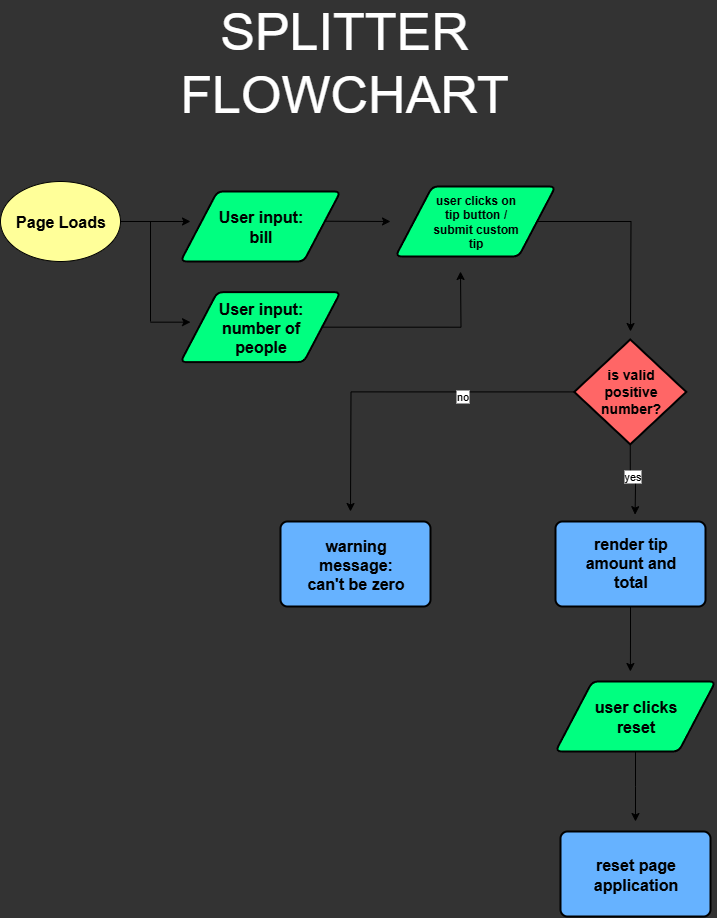

The diagram above was exported from draw.io. Its source (the exported page's mxGraphModel, read from the mxfile embedded in the PNG):
<mxGraphModel dx="1744" dy="958" grid="0" gridSize="10" guides="1" tooltips="1" connect="1" arrows="1" fold="1" page="1" pageScale="1" pageWidth="850" pageHeight="1100" background="light-dark(#333333,#333333)" math="0" shadow="0">
  <root>
    <mxCell id="0" />
    <mxCell id="1" parent="0" />
    <mxCell id="ppCrKRQSIiO5u4e9Sq8d-8" value="" style="endArrow=classic;html=1;rounded=0;exitX=0.893;exitY=0.499;exitDx=0;exitDy=0;exitPerimeter=0;" edge="1" parent="1">
      <mxGeometry width="50" height="50" relative="1" as="geometry">
        <mxPoint x="350.88" y="273.71000000000004" as="sourcePoint" />
        <mxPoint x="418" y="274" as="targetPoint" />
      </mxGeometry>
    </mxCell>
    <mxCell id="ppCrKRQSIiO5u4e9Sq8d-1" value="" style="ellipse;whiteSpace=wrap;html=1;strokeColor=light-dark(#000000,#FFFFFF);fillColor=light-dark(#FFFF99,#FFFF99);" vertex="1" parent="1">
      <mxGeometry x="28" y="234" width="120" height="80" as="geometry" />
    </mxCell>
    <mxCell id="ppCrKRQSIiO5u4e9Sq8d-3" value="" style="endArrow=classic;html=1;rounded=0;exitX=1;exitY=0.5;exitDx=0;exitDy=0;" edge="1" parent="1" source="ppCrKRQSIiO5u4e9Sq8d-1">
      <mxGeometry width="50" height="50" relative="1" as="geometry">
        <mxPoint x="258" y="374" as="sourcePoint" />
        <mxPoint x="218" y="274" as="targetPoint" />
      </mxGeometry>
    </mxCell>
    <mxCell id="ppCrKRQSIiO5u4e9Sq8d-5" value="&lt;font style=&quot;font-size: 16px; color: light-dark(rgb(0, 0, 0), rgb(0, 0, 0));&quot;&gt;&lt;b&gt;Page Loads&lt;/b&gt;&lt;/font&gt;" style="text;html=1;align=center;verticalAlign=middle;whiteSpace=wrap;rounded=0;" vertex="1" parent="1">
      <mxGeometry x="40.5" y="256.5" width="95" height="35" as="geometry" />
    </mxCell>
    <mxCell id="ppCrKRQSIiO5u4e9Sq8d-6" value="" style="shape=parallelogram;html=1;strokeWidth=2;perimeter=parallelogramPerimeter;whiteSpace=wrap;rounded=1;arcSize=12;size=0.23;strokeColor=light-dark(#000000,#FFFFFF);fillColor=light-dark(#00FF80,#00FF80);" vertex="1" parent="1">
      <mxGeometry x="208" y="244" width="160" height="70" as="geometry" />
    </mxCell>
    <mxCell id="ppCrKRQSIiO5u4e9Sq8d-7" value="&lt;font style=&quot;font-size: 16px; color: light-dark(rgb(0, 0, 0), rgb(0, 0, 0));&quot;&gt;&lt;b&gt;User input: bill&lt;/b&gt;&lt;/font&gt;" style="text;html=1;align=center;verticalAlign=middle;whiteSpace=wrap;rounded=0;" vertex="1" parent="1">
      <mxGeometry x="240.5" y="261.5" width="95" height="35" as="geometry" />
    </mxCell>
    <mxCell id="ppCrKRQSIiO5u4e9Sq8d-49" style="edgeStyle=orthogonalEdgeStyle;rounded=0;orthogonalLoop=1;jettySize=auto;html=1;exitX=0.5;exitY=1;exitDx=0;exitDy=0;exitPerimeter=0;" edge="1" parent="1" source="ppCrKRQSIiO5u4e9Sq8d-9">
      <mxGeometry relative="1" as="geometry">
        <mxPoint x="662.5882352941178" y="567.1600000000001" as="targetPoint" />
      </mxGeometry>
    </mxCell>
    <mxCell id="ppCrKRQSIiO5u4e9Sq8d-56" value="yes" style="edgeLabel;html=1;align=center;verticalAlign=middle;resizable=0;points=[];" vertex="1" connectable="0" parent="ppCrKRQSIiO5u4e9Sq8d-49">
      <mxGeometry x="-0.0279" y="4" relative="1" as="geometry">
        <mxPoint as="offset" />
      </mxGeometry>
    </mxCell>
    <mxCell id="ppCrKRQSIiO5u4e9Sq8d-52" style="edgeStyle=orthogonalEdgeStyle;rounded=0;orthogonalLoop=1;jettySize=auto;html=1;exitX=0;exitY=0.5;exitDx=0;exitDy=0;exitPerimeter=0;" edge="1" parent="1" source="ppCrKRQSIiO5u4e9Sq8d-9">
      <mxGeometry relative="1" as="geometry">
        <mxPoint x="378" y="564" as="targetPoint" />
      </mxGeometry>
    </mxCell>
    <mxCell id="ppCrKRQSIiO5u4e9Sq8d-55" value="no" style="edgeLabel;html=1;align=center;verticalAlign=middle;resizable=0;points=[];" vertex="1" connectable="0" parent="ppCrKRQSIiO5u4e9Sq8d-52">
      <mxGeometry x="-0.3447" y="4" relative="1" as="geometry">
        <mxPoint as="offset" />
      </mxGeometry>
    </mxCell>
    <mxCell id="ppCrKRQSIiO5u4e9Sq8d-9" value="" style="strokeWidth=2;html=1;shape=mxgraph.flowchart.decision;whiteSpace=wrap;strokeColor=light-dark(#000000,#FFFFFF);fillColor=light-dark(#FF6666,#FF6666);gradientColor=none;" vertex="1" parent="1">
      <mxGeometry x="601.75" y="392" width="112" height="104.84" as="geometry" />
    </mxCell>
    <mxCell id="ppCrKRQSIiO5u4e9Sq8d-10" value="&lt;font style=&quot;color: light-dark(rgb(0, 0, 0), rgb(0, 0, 0)); font-size: 14px;&quot;&gt;&lt;b style=&quot;&quot;&gt;is valid positive number?&lt;/b&gt;&lt;/font&gt;" style="text;html=1;align=center;verticalAlign=middle;whiteSpace=wrap;rounded=0;" vertex="1" parent="1">
      <mxGeometry x="625.5" y="430.66999999999996" width="65" height="27.5" as="geometry" />
    </mxCell>
    <mxCell id="ppCrKRQSIiO5u4e9Sq8d-18" value="" style="rounded=1;whiteSpace=wrap;html=1;absoluteArcSize=1;arcSize=14;strokeWidth=2;fillColor=light-dark(#66B2FF,#66B2FF);" vertex="1" parent="1">
      <mxGeometry x="308" y="574" width="150" height="85" as="geometry" />
    </mxCell>
    <mxCell id="ppCrKRQSIiO5u4e9Sq8d-19" value="&lt;font style=&quot;font-size: 16px; color: light-dark(rgb(0, 0, 0), rgb(0, 0, 0));&quot;&gt;&lt;b&gt;warning message: can't be zero&lt;/b&gt;&lt;/font&gt;" style="text;html=1;align=center;verticalAlign=middle;whiteSpace=wrap;rounded=0;" vertex="1" parent="1">
      <mxGeometry x="326.75" y="586.5" width="112.5" height="60" as="geometry" />
    </mxCell>
    <mxCell id="ppCrKRQSIiO5u4e9Sq8d-21" value="" style="endArrow=none;html=1;rounded=0;" edge="1" parent="1">
      <mxGeometry width="50" height="50" relative="1" as="geometry">
        <mxPoint x="178" y="374" as="sourcePoint" />
        <mxPoint x="178" y="274" as="targetPoint" />
      </mxGeometry>
    </mxCell>
    <mxCell id="ppCrKRQSIiO5u4e9Sq8d-22" value="" style="endArrow=classic;html=1;rounded=0;" edge="1" parent="1">
      <mxGeometry width="50" height="50" relative="1" as="geometry">
        <mxPoint x="178" y="374.65999999999997" as="sourcePoint" />
        <mxPoint x="218" y="374.65999999999997" as="targetPoint" />
      </mxGeometry>
    </mxCell>
    <mxCell id="ppCrKRQSIiO5u4e9Sq8d-50" style="edgeStyle=orthogonalEdgeStyle;rounded=0;orthogonalLoop=1;jettySize=auto;html=1;exitX=1;exitY=0.5;exitDx=0;exitDy=0;" edge="1" parent="1" source="ppCrKRQSIiO5u4e9Sq8d-24">
      <mxGeometry relative="1" as="geometry">
        <mxPoint x="488" y="324" as="targetPoint" />
      </mxGeometry>
    </mxCell>
    <mxCell id="ppCrKRQSIiO5u4e9Sq8d-24" value="" style="shape=parallelogram;html=1;strokeWidth=2;perimeter=parallelogramPerimeter;whiteSpace=wrap;rounded=1;arcSize=12;size=0.23;strokeColor=light-dark(#000000,#FFFFFF);fillColor=light-dark(#00FF80,#00FF80);" vertex="1" parent="1">
      <mxGeometry x="208" y="344.65999999999997" width="160" height="70" as="geometry" />
    </mxCell>
    <mxCell id="ppCrKRQSIiO5u4e9Sq8d-25" value="&lt;font style=&quot;font-size: 16px; color: light-dark(rgb(0, 0, 0), rgb(0, 0, 0));&quot;&gt;&lt;b&gt;User input: number of people&lt;/b&gt;&lt;/font&gt;" style="text;html=1;align=center;verticalAlign=middle;whiteSpace=wrap;rounded=0;" vertex="1" parent="1">
      <mxGeometry x="240.5" y="362.15999999999997" width="95" height="35" as="geometry" />
    </mxCell>
    <mxCell id="ppCrKRQSIiO5u4e9Sq8d-51" style="edgeStyle=orthogonalEdgeStyle;rounded=0;orthogonalLoop=1;jettySize=auto;html=1;exitX=1;exitY=0.5;exitDx=0;exitDy=0;" edge="1" parent="1" source="ppCrKRQSIiO5u4e9Sq8d-35">
      <mxGeometry relative="1" as="geometry">
        <mxPoint x="658" y="384" as="targetPoint" />
      </mxGeometry>
    </mxCell>
    <mxCell id="ppCrKRQSIiO5u4e9Sq8d-35" value="" style="shape=parallelogram;html=1;strokeWidth=2;perimeter=parallelogramPerimeter;whiteSpace=wrap;rounded=1;arcSize=12;size=0.23;strokeColor=light-dark(#000000,#FFFFFF);fillColor=light-dark(#00FF80,#00FF80);" vertex="1" parent="1">
      <mxGeometry x="423" y="239" width="160" height="70" as="geometry" />
    </mxCell>
    <mxCell id="ppCrKRQSIiO5u4e9Sq8d-36" value="&lt;font style=&quot;color: light-dark(rgb(0, 0, 0), rgb(0, 0, 0));&quot;&gt;&lt;b style=&quot;&quot;&gt;user clicks on tip button / submit custom tip&lt;/b&gt;&lt;/font&gt;" style="text;html=1;align=center;verticalAlign=middle;whiteSpace=wrap;rounded=0;" vertex="1" parent="1">
      <mxGeometry x="455.5" y="256.5" width="95" height="35" as="geometry" />
    </mxCell>
    <mxCell id="ppCrKRQSIiO5u4e9Sq8d-53" style="edgeStyle=orthogonalEdgeStyle;rounded=0;orthogonalLoop=1;jettySize=auto;html=1;exitX=0.5;exitY=1;exitDx=0;exitDy=0;" edge="1" parent="1" source="ppCrKRQSIiO5u4e9Sq8d-40">
      <mxGeometry relative="1" as="geometry">
        <mxPoint x="657.8823529411766" y="724" as="targetPoint" />
      </mxGeometry>
    </mxCell>
    <mxCell id="ppCrKRQSIiO5u4e9Sq8d-40" value="" style="rounded=1;whiteSpace=wrap;html=1;absoluteArcSize=1;arcSize=14;strokeWidth=2;fillColor=light-dark(#66B2FF,#66B2FF);" vertex="1" parent="1">
      <mxGeometry x="583" y="574" width="150" height="85" as="geometry" />
    </mxCell>
    <mxCell id="ppCrKRQSIiO5u4e9Sq8d-41" value="&lt;font style=&quot;font-size: 16px; color: light-dark(rgb(0, 0, 0), rgb(0, 0, 0));&quot;&gt;&lt;b&gt;render tip amount and total&lt;/b&gt;&lt;/font&gt;" style="text;html=1;align=center;verticalAlign=middle;whiteSpace=wrap;rounded=0;" vertex="1" parent="1">
      <mxGeometry x="601.75" y="584" width="112.5" height="62.5" as="geometry" />
    </mxCell>
    <mxCell id="ppCrKRQSIiO5u4e9Sq8d-46" style="edgeStyle=orthogonalEdgeStyle;rounded=0;orthogonalLoop=1;jettySize=auto;html=1;exitX=0.5;exitY=1;exitDx=0;exitDy=0;" edge="1" parent="1" source="ppCrKRQSIiO5u4e9Sq8d-44">
      <mxGeometry relative="1" as="geometry">
        <mxPoint x="663" y="874" as="targetPoint" />
      </mxGeometry>
    </mxCell>
    <mxCell id="ppCrKRQSIiO5u4e9Sq8d-44" value="" style="shape=parallelogram;html=1;strokeWidth=2;perimeter=parallelogramPerimeter;whiteSpace=wrap;rounded=1;arcSize=12;size=0.23;strokeColor=light-dark(#000000,#FFFFFF);fillColor=light-dark(#00FF80,#00FF80);" vertex="1" parent="1">
      <mxGeometry x="583" y="734" width="160" height="70" as="geometry" />
    </mxCell>
    <mxCell id="ppCrKRQSIiO5u4e9Sq8d-45" value="&lt;font style=&quot;font-size: 16px; color: light-dark(rgb(0, 0, 0), rgb(0, 0, 0));&quot;&gt;&lt;b&gt;user clicks reset&lt;/b&gt;&lt;/font&gt;" style="text;html=1;align=center;verticalAlign=middle;whiteSpace=wrap;rounded=0;" vertex="1" parent="1">
      <mxGeometry x="615.5" y="751.5" width="95" height="35" as="geometry" />
    </mxCell>
    <mxCell id="ppCrKRQSIiO5u4e9Sq8d-47" value="" style="rounded=1;whiteSpace=wrap;html=1;absoluteArcSize=1;arcSize=14;strokeWidth=2;fillColor=light-dark(#66B2FF,#66B2FF);" vertex="1" parent="1">
      <mxGeometry x="588" y="884" width="150" height="85" as="geometry" />
    </mxCell>
    <mxCell id="ppCrKRQSIiO5u4e9Sq8d-48" value="&lt;font style=&quot;font-size: 16px; color: light-dark(rgb(0, 0, 0), rgb(0, 0, 0));&quot;&gt;&lt;b&gt;reset page application&lt;/b&gt;&lt;/font&gt;" style="text;html=1;align=center;verticalAlign=middle;whiteSpace=wrap;rounded=0;" vertex="1" parent="1">
      <mxGeometry x="606.75" y="896.5" width="112.5" height="60" as="geometry" />
    </mxCell>
    <mxCell id="ppCrKRQSIiO5u4e9Sq8d-58" value="&lt;font style=&quot;color: light-dark(rgb(255, 255, 255), rgb(255, 255, 255)); font-size: 52px;&quot;&gt;SPLITTER FLOWCHART&lt;/font&gt;" style="text;html=1;align=center;verticalAlign=middle;whiteSpace=wrap;rounded=0;" vertex="1" parent="1">
      <mxGeometry x="275" y="63" width="194" height="104" as="geometry" />
    </mxCell>
  </root>
</mxGraphModel>